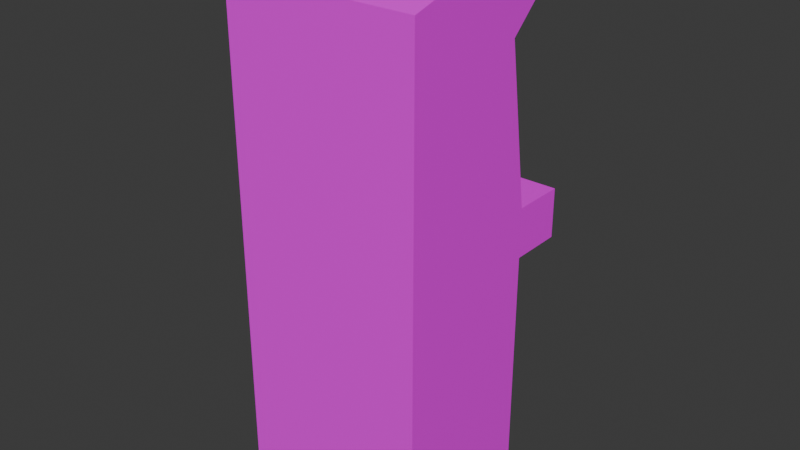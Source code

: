 # Source: Arcade_Machine_Model_by_K.A_2025_.blend  (saved by Blender 4.5.90; exported with 4.5.12 LTS)
import bpy
from mathutils import Matrix  # noqa: F401  (used for matrix-valued properties, if any)

bpy.ops.wm.read_factory_settings(use_empty=True)
scene = bpy.context.scene
scene.name = 'Scene'

# ---- collections
col_collection = bpy.data.collections.new('Collection'); scene.collection.children.link(col_collection)

# ---- images (referenced by path relative to the original .blend; pixels are not part of the script)
import os
ASSET_DIR = os.environ.get("B2B_ASSET_DIR", "")  # directory of the original .blend (textures are referenced by path, not embedded)
HERE = os.path.dirname(os.path.abspath(__file__))  # packed textures are extracted next to this script under _unpacked/

def load_image(name, relpath, width, height, colorspace="sRGB"):
    """Load a texture the original file referenced (path relative to the .blend, or extracted next to this script)."""
    p = next((c for c in (os.path.join(HERE, relpath), os.path.join(ASSET_DIR, relpath)) if relpath and os.path.exists(c)), "")
    if p:
        img = bpy.data.images.load(p, check_existing=True)
        img.name = name
    else:  # same state as the original file: an image datablock whose file is absent (Cycles renders it pink)
        img = bpy.data.images.new(name, width, height)
        img.source = "FILE"
        img.filepath = "//" + (relpath or name)
    img.colorspace_settings.name = colorspace
    return img
img_untitled_004 = load_image('Untitled.004', '', 2048, 2048, 'sRGB')

# ---- materials (node trees are filled in below, after node groups)
mat_material_001 = bpy.data.materials.new('Material.001')

# ---- material node trees
mat_material_001.use_nodes = True; mat_material_001.node_tree.nodes.clear()
_N = mat_material_001.node_tree.nodes; _L = mat_material_001.node_tree.links
n0 = _N.new('ShaderNodeBsdfPrincipled'); n0.name = 'Principled BSDF'; n0.location = (-85, 305)
n1 = _N.new('ShaderNodeOutputMaterial'); n1.name = 'Material Output'; n1.location = (246, 196)
n2 = _N.new('ShaderNodeTexImage'); n2.name = 'Image Texture'; n2.location = (-430, 216)
n2.image = img_untitled_004
_L.new(n0.outputs[0], n1.inputs[0])
_L.new(n2.outputs[0], n0.inputs[0])
n1.is_active_output = True

# ---- world
world_world = bpy.data.worlds.new('World'); scene.world = world_world
world_world.use_nodes = True; world_world.node_tree.nodes.clear()
_N = world_world.node_tree.nodes; _L = world_world.node_tree.links
n0 = _N.new('ShaderNodeOutputWorld'); n0.name = 'World Output'; n0.location = (200, 100)
n1 = _N.new('ShaderNodeBackground'); n1.name = 'Background'; n1.location = (-200, 100)
n1.inputs[0].default_value = (0.05088, 0.05088, 0.05088, 1.0)
_L.new(n1.outputs[0], n0.inputs[0])
n0.is_active_output = True
world_world.color = (0.05088, 0.05088, 0.05088)
world_world.sun_shadow_jitter_overblur = 0.0

# ---- meshes
me_cube = bpy.data.meshes.new('Cube')
me_cube.from_pydata([(0.2508, 0.27, 0.2331), (0.2508, -0.2152, 1.549), (0.2508, -0.2152, 0.2331), (-0.2508, 0.27, 0.2331), (-0.2508, -0.2152, 1.549), (-0.2508, -0.2152, 0.2331), (0.2508, 0.27, 0.8909), (-0.2508, -0.2152, 0.8909), (0.2508, -0.2152, 0.8909), (-0.2508, 0.27, 0.8909), (-0.2508, -0.2152, 1.018), (0.2508, 0.27, 1.018), (0.2508, -0.2152, 1.018), (-0.2508, 0.27, 1.018), (-0.2508, 0.4412, 0.8909), (-0.2508, 0.4412, 1.018), (0.2508, 0.4412, 0.8909), (0.2508, 0.4412, 1.018), (0.2508, 0.1921, 1.428), (-0.2508, 0.1921, 1.428), (-0.2508, 0.252, 1.652), (0.2508, 0.252, 1.652), (0.2508, 0.3299, 1.531), (-0.2508, 0.3299, 1.531), (0.1997, 0.27, 0.2331), (-0.1997, 0.27, 0.2331), (0.1997, -0.2152, 1.549), (-0.1997, -0.2152, 1.549), (-0.1997, -0.2152, 0.2331), (0.1997, -0.2152, 0.2331), (-0.1997, 0.27, 0.8909), (0.1997, 0.27, 0.8909), (-0.1729, 0.2195, 1.08), (0.1729, 0.2195, 1.08), (-0.1729, 0.1653, 1.366), (0.1729, 0.1653, 1.366), (-0.1997, 0.252, 1.652), (0.1997, 0.252, 1.652), (-0.1997, 0.3299, 1.531), (0.1997, 0.3299, 1.531), (-0.1997, 0.4412, 0.8909), (0.1997, 0.4412, 0.8909), (-0.1997, 0.4412, 1.018), (0.1997, 0.4412, 1.018), (-0.1997, 0.27, 1.018), (0.1997, 0.27, 1.018), (-0.1997, 0.1921, 1.428), (0.1997, 0.1921, 1.428), (-0.1846, 0.2633, 1.053), (0.1846, 0.2633, 1.053), (-0.1846, 0.1988, 1.393), (0.1846, 0.1988, 1.393), (0.1997, 0.2119, 0.2331), (-0.1997, 0.2119, 0.2331), (-0.1997, 0.2119, 0.8909), (0.1997, 0.2119, 0.8909), (0.1997, 0.2302, 0.2331), (-0.1997, 0.2302, 0.2331), (-0.1997, 0.2302, 0.8909), (0.1997, 0.2302, 0.8909)], [(4, 19)], [(4, 20, 23, 19, 13, 10), (24, 0, 2, 29), (18, 22, 21, 1), (46, 19, 23, 38), (24, 31, 6, 0), (0, 6, 8, 2), (5, 7, 9, 3), (27, 4, 10, 7, 5, 28), (30, 9, 14, 40), (6, 11, 12, 8), (7, 10, 13, 9), (41, 43, 17, 16), (11, 6, 16, 17), (9, 13, 15, 14), (45, 11, 17, 43), (45, 47, 18, 11), (39, 37, 21, 22), (27, 36, 20, 4), (11, 18, 1, 12), (1, 21, 37, 26), (26, 37, 36, 27), (23, 20, 36, 38), (38, 36, 37, 39), (29, 26, 27, 28), (13, 19, 46, 44), (32, 34, 35, 33), (13, 44, 42, 15), (44, 45, 43, 42), (14, 15, 42, 40), (40, 42, 43, 41), (2, 8, 12, 1, 26, 29), (6, 31, 41, 16), (31, 30, 40, 41), (3, 9, 30, 25), (25, 30, 54, 53), (18, 47, 39, 22), (47, 46, 38, 39), (3, 25, 28, 5), (25, 24, 29, 28), (48, 49, 45, 44), (51, 50, 46, 47), (50, 48, 44, 46), (49, 51, 47, 45), (32, 33, 49, 48), (35, 34, 50, 51), (34, 32, 48, 50), (33, 35, 51, 49), (30, 31, 55, 54), (31, 24, 52, 55), (57, 58, 59, 56), (55, 52, 56, 59), (54, 55, 59, 58), (53, 54, 58, 57), (53, 57, 56, 52, 24, 25)])
_k = set([(0, 2), (0, 6), (0, 24), (1, 12), (1, 18), (1, 21), (1, 26), (2, 8), (2, 29), (3, 5), (3, 9), (3, 25), (4, 10), (4, 19), (4, 20), (4, 27), (5, 7), (5, 28), (6, 8), (6, 11), (6, 16), (6, 31), (7, 9), (7, 10), (8, 12), (9, 13), (9, 14), (9, 30), (10, 13), (11, 12), (11, 17), (11, 18), (11, 45), (13, 15), (13, 19), (13, 44), (14, 15), (14, 40), (15, 42), (16, 17), (16, 41), (17, 43), (18, 22), (18, 47), (19, 23), (19, 46), (20, 23), (20, 36), (21, 22), (21, 37), (22, 39), (23, 38), (24, 25), (24, 29), (24, 31), (24, 52), (25, 28), (25, 30), (25, 53), (26, 27), (26, 29), (26, 37), (27, 28), (27, 36), (28, 29), (30, 31), (30, 40), (30, 54), (31, 41), (31, 55), (32, 33), (32, 34), (32, 48), (33, 35), (33, 49), (34, 35), (34, 50), (35, 51), (36, 37), (36, 38), (37, 39), (38, 39), (38, 46), (39, 47), (40, 41), (40, 42), (41, 43), (42, 43), (42, 44), (43, 45), (44, 45), (44, 46), (44, 48), (45, 47), (45, 49), (46, 47), (46, 50), (47, 51), (48, 49), (48, 50), (49, 51), (50, 51), (52, 55), (52, 56), (53, 54), (53, 57), (54, 55), (54, 58), (55, 59), (56, 57), (56, 59), (57, 58), (58, 59)])
me_cube.attributes.new('sharp_edge', 'BOOLEAN', 'EDGE').data.foreach_set('value', [ (min(e.vertices), max(e.vertices)) in _k for e in me_cube.edges])
_k = {(3, 5): 1.0, (3, 25): 1.0, (0, 6): 1.0, (2, 8): 1.0, (3, 9): 1.0, (4, 27): 1.0, (2, 29): 1.0, (0, 2): 1.0, (6, 11): 1.0, (5, 7): 1.0, (8, 12): 1.0, (9, 13): 1.0, (6, 31): 1.0, (6, 8): 1.0, (7, 9): 1.0, (7, 10): 1.0, (11, 18): 1.0, (13, 19): 1.0, (11, 45): 1.0, (11, 12): 1.0, (10, 13): 1.0, (14, 15): 1.0, (16, 17): 1.0, (9, 14): 1.0, (6, 16): 1.0, (11, 17): 1.0, (13, 15): 1.0, (4, 10): 1.0, (1, 12): 1.0, (18, 47): 1.0, (21, 37): 1.0, (21, 22): 1.0, (20, 23): 1.0, (22, 39): 1.0, (19, 23): 1.0, (18, 22): 1.0, (1, 21): 1.0, (4, 20): 1.0, (16, 41): 1.0, (17, 43): 1.0, (1, 18): 1.0, (4, 19): 1.0, (0, 24): 1.0, (24, 25): 1.0, (1, 26): 1.0, (26, 27): 1.0, (5, 28): 1.0, (28, 29): 1.0, (9, 30): 1.0, (30, 31): 1.0, (13, 44): 1.0, (44, 45): 1.0, (19, 46): 1.0, (46, 47): 1.0, (20, 36): 1.0, (36, 37): 1.0, (23, 38): 1.0, (38, 39): 1.0, (14, 40): 1.0, (40, 41): 1.0, (15, 42): 1.0, (42, 43): 1.0, (26, 37): 1.0, (27, 36): 1.0, (36, 38): 1.0, (37, 39): 1.0, (44, 46): 1.0, (45, 47): 1.0, (42, 44): 1.0, (43, 45): 1.0, (40, 42): 1.0, (41, 43): 1.0, (31, 41): 1.0, (30, 40): 1.0, (26, 29): 1.0, (27, 28): 1.0, (25, 30): 1.0, (24, 31): 1.0, (39, 47): 1.0, (38, 46): 1.0, (25, 28): 1.0, (24, 29): 1.0, (48, 49): 1.0, (50, 51): 1.0, (48, 50): 1.0, (49, 51): 1.0, (44, 48): 1.0, (45, 49): 1.0, (47, 51): 1.0, (46, 50): 1.0, (32, 33): 1.0, (34, 35): 1.0, (32, 34): 1.0, (33, 35): 1.0, (32, 48): 1.0, (33, 49): 1.0, (35, 51): 1.0, (34, 50): 1.0, (54, 55): 1.0, (53, 54): 1.0, (52, 55): 1.0, (30, 54): 1.0, (25, 53): 1.0, (31, 55): 1.0, (24, 52): 1.0, (56, 57): 1.0, (58, 59): 1.0, (57, 58): 1.0, (56, 59): 1.0, (53, 57): 1.0, (52, 56): 1.0, (55, 59): 1.0, (54, 58): 1.0}
me_cube.attributes.new('crease_edge', 'FLOAT', 'EDGE').data.foreach_set('value', [_k.get((min(e.vertices), max(e.vertices)), 0.0) for e in me_cube.edges])
_uv = me_cube.uv_layers.new(name='UVMap')
_uv.uv.foreach_set('vector', [0.2805, 0.04445, 0.478, 0.001026, 0.5109, 0.05202, 0.4527, 0.09549, 0.4856, 0.2692, 0.2805, 0.2691, 0.3527, 0.6248, 0.3527, 0.6031, 0.5579, 0.6031, 0.5579, 0.6248, 0.1063, 0.09549, 0.04805, 0.05201, 0.081, 0.001026, 0.2785, 0.04447, 0.8487, 0.171, 0.8487, 0.1494, 0.907, 0.1494, 0.907, 0.171, 0.9673, 0.4228, 0.9673, 0.1494, 0.989, 0.1494, 0.989, 0.4228, 0.07337, 0.6011, 0.07337, 0.3228, 0.2785, 0.3228, 0.2785, 0.601, 0.2805, 0.601, 0.2805, 0.3227, 0.4856, 0.3228, 0.4856, 0.6011, 0.7506, 0.001026, 0.7722, 0.001028, 0.7722, 0.2257, 0.7722, 0.2793, 0.7722, 0.5576, 0.7506, 0.5576, 0.2259, 0.6248, 0.2259, 0.6031, 0.2983, 0.6031, 0.2983, 0.6248, 0.07337, 0.3228, 0.07337, 0.2692, 0.2785, 0.2691, 0.2785, 0.3228, 0.2805, 0.3227, 0.2805, 0.2691, 0.4856, 0.2692, 0.4856, 0.3228, 0.9625, 0.5813, 0.9099, 0.5813, 0.9099, 0.5597, 0.9625, 0.5597, 0.07337, 0.2692, 0.07337, 0.3228, 0.001026, 0.3228, 0.001026, 0.2692, 0.4856, 0.3228, 0.4856, 0.2692, 0.5579, 0.2692, 0.5579, 0.3228, 0.8466, 0.34, 0.8466, 0.3616, 0.7742, 0.3616, 0.7742, 0.34, 0.9078, 0.5813, 0.731, 0.5813, 0.731, 0.5597, 0.9078, 0.5597, 0.9653, 0.171, 0.909, 0.171, 0.909, 0.1494, 0.9653, 0.1494, 0.1992, 0.6248, 0.001026, 0.6248, 0.001026, 0.6031, 0.1992, 0.6031, 0.07337, 0.2692, 0.1063, 0.09549, 0.2785, 0.04447, 0.2785, 0.2691, 0.1992, 0.8153, 0.001026, 0.8153, 0.001026, 0.7937, 0.1992, 0.7937, 0.1992, 0.7937, 0.001026, 0.7937, 0.001026, 0.6248, 0.1992, 0.6248, 0.9653, 0.3616, 0.909, 0.3616, 0.909, 0.34, 0.9653, 0.34, 0.9653, 0.34, 0.909, 0.34, 0.909, 0.171, 0.9653, 0.171, 0.5816, 0.5576, 0.5816, 0.001026, 0.7506, 0.001026, 0.7506, 0.5576, 0.9078, 0.7719, 0.731, 0.7719, 0.731, 0.7503, 0.9078, 0.7503, 0.8973, 0.1473, 0.7742, 0.1473, 0.7742, 0.001026, 0.8973, 0.001026, 0.8466, 0.1494, 0.8466, 0.171, 0.7742, 0.171, 0.7742, 0.1494, 0.8466, 0.171, 0.8466, 0.34, 0.7742, 0.34, 0.7742, 0.171, 0.9625, 0.7719, 0.9099, 0.7719, 0.9099, 0.7503, 0.9625, 0.7503, 0.9625, 0.7503, 0.9099, 0.7503, 0.9099, 0.5813, 0.9625, 0.5813, 0.56, 0.5576, 0.56, 0.2793, 0.56, 0.2257, 0.56, 0.001028, 0.5816, 0.001026, 0.5816, 0.5576, 0.2259, 0.8153, 0.2259, 0.7937, 0.2983, 0.7937, 0.2983, 0.8153, 0.2259, 0.7937, 0.2259, 0.6248, 0.2983, 0.6248, 0.2983, 0.7937, 0.3024, 0.8765, 0.3024, 0.6031, 0.324, 0.6031, 0.324, 0.8765, 0.3261, 0.8814, 0.3261, 0.6031, 0.3506, 0.6031, 0.3506, 0.8814, 0.8487, 0.3616, 0.8487, 0.34, 0.907, 0.34, 0.907, 0.3616, 0.8487, 0.34, 0.8487, 0.171, 0.907, 0.171, 0.907, 0.34, 0.3527, 0.8153, 0.3527, 0.7937, 0.5579, 0.7937, 0.5579, 0.8153, 0.3527, 0.7937, 0.3527, 0.6248, 0.5579, 0.6248, 0.5579, 0.7937, 0.8926, 0.7438, 0.8926, 0.5877, 0.9078, 0.5813, 0.9078, 0.7503, 0.7462, 0.5877, 0.7462, 0.7438, 0.731, 0.7503, 0.731, 0.5813, 0.7462, 0.7438, 0.8926, 0.7438, 0.9078, 0.7503, 0.731, 0.7503, 0.8926, 0.5877, 0.7462, 0.5877, 0.731, 0.5813, 0.9078, 0.5813, 0.8193, 0.3686, 0.8193, 0.5149, 0.8009, 0.5198, 0.8009, 0.3636, 0.8579, 0.5149, 0.8579, 0.3686, 0.8721, 0.3636, 0.8721, 0.5198, 0.8559, 0.3723, 0.8559, 0.4953, 0.8396, 0.51, 0.8396, 0.3636, 0.8213, 0.4953, 0.8213, 0.3723, 0.8376, 0.3636, 0.8376, 0.51, 0.2259, 0.6248, 0.2259, 0.7937, 0.2013, 0.7937, 0.2013, 0.6248, 0.9892, 0.5597, 0.9892, 0.838, 0.9646, 0.838, 0.9646, 0.5597, 0.56, 0.833, 0.56, 0.5597, 0.729, 0.5597, 0.729, 0.833, 0.9988, 0.1494, 0.9988, 0.4277, 0.991, 0.4277, 0.991, 0.1494, 0.8819, 0.3636, 0.8819, 0.5326, 0.8742, 0.5326, 0.8742, 0.3636, 0.9912, 0.838, 0.9912, 0.5597, 0.999, 0.5597, 0.999, 0.838, 0.7988, 0.3636, 0.7911, 0.3636, 0.7911, 0.5326, 0.7988, 0.5326, 0.7742, 0.5326, 0.7742, 0.3636])
me_cube.materials.append(mat_material_001)
me_cube.use_mirror_vertex_groups = False
me_cube.update()

# ---- objects
ob_arcade_machine = bpy.data.objects.new('Arcade Machine', me_cube)

# ---- transforms, parenting, visibility, modifiers, constraints
ob_arcade_machine.location = (0.0, 0.0, 0.0)
ob_arcade_machine.scale = (96.72, 76.43, 96.23)
ob_arcade_machine.lock_rotations_4d = False
ob_arcade_machine.empty_display_type = 'ARROWS'
ob_arcade_machine.lineart.crease_threshold = 0.0

# ---- collection membership
col_collection.objects.link(ob_arcade_machine)

# ---- scene / render settings (as saved in the file)
scene.frame_start = 1; scene.frame_end = 250; scene.frame_set(161)
scene.render.engine = 'BLENDER_EEVEE_NEXT'
bpy.context.view_layer.update()

# ---- added for rendering (the .blend has no active camera and no usable light): camera, sun
cam_auto = bpy.data.cameras.new('AutoCamera')
cam_auto.lens = 50.0
cam_auto.sensor_width = 36.0
cam_auto.clip_end = 2489.49
ob_auto_camera = bpy.data.objects.new('AutoCamera', cam_auto)
scene.collection.objects.link(ob_auto_camera)
ob_auto_camera.location = (141.852, -161.585, 204.164)
ob_auto_camera.rotation_euler = (1.09748, -7.21219e-08, 0.694738)
scene.camera = ob_auto_camera
light_auto_sun = bpy.data.lights.new('AutoSun', 'SUN')
light_auto_sun.energy = 3.0
light_auto_sun.angle = 0.0523599
ob_auto_sun = bpy.data.objects.new('AutoSun', light_auto_sun)
scene.collection.objects.link(ob_auto_sun)
ob_auto_sun.rotation_euler = (0.872665, 0.174533, 0.523599)
bpy.context.view_layer.update()
